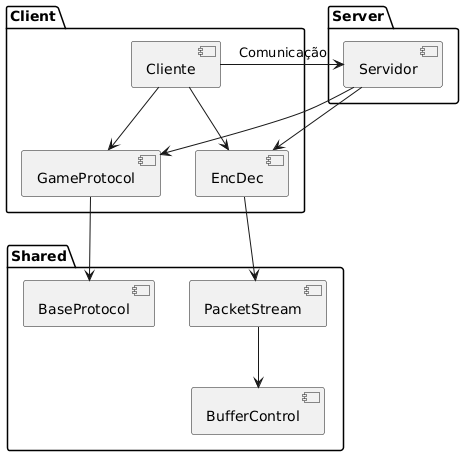

The diagram above was rendered by PlantUML. Its source (embedded in the PNG):
@startuml
package "Client" {
  [Cliente] --> [GameProtocol]
  [Cliente] --> [EncDec]
}

package "Server" {
  [Servidor] --> [GameProtocol]
  [Servidor] --> [EncDec]
}

package "Shared" {
  [GameProtocol] --> [BaseProtocol]
  [EncDec] --> [PacketStream]
  [PacketStream] --> [BufferControl]
}

[Cliente] --> [Servidor] : Comunicação
@enduml